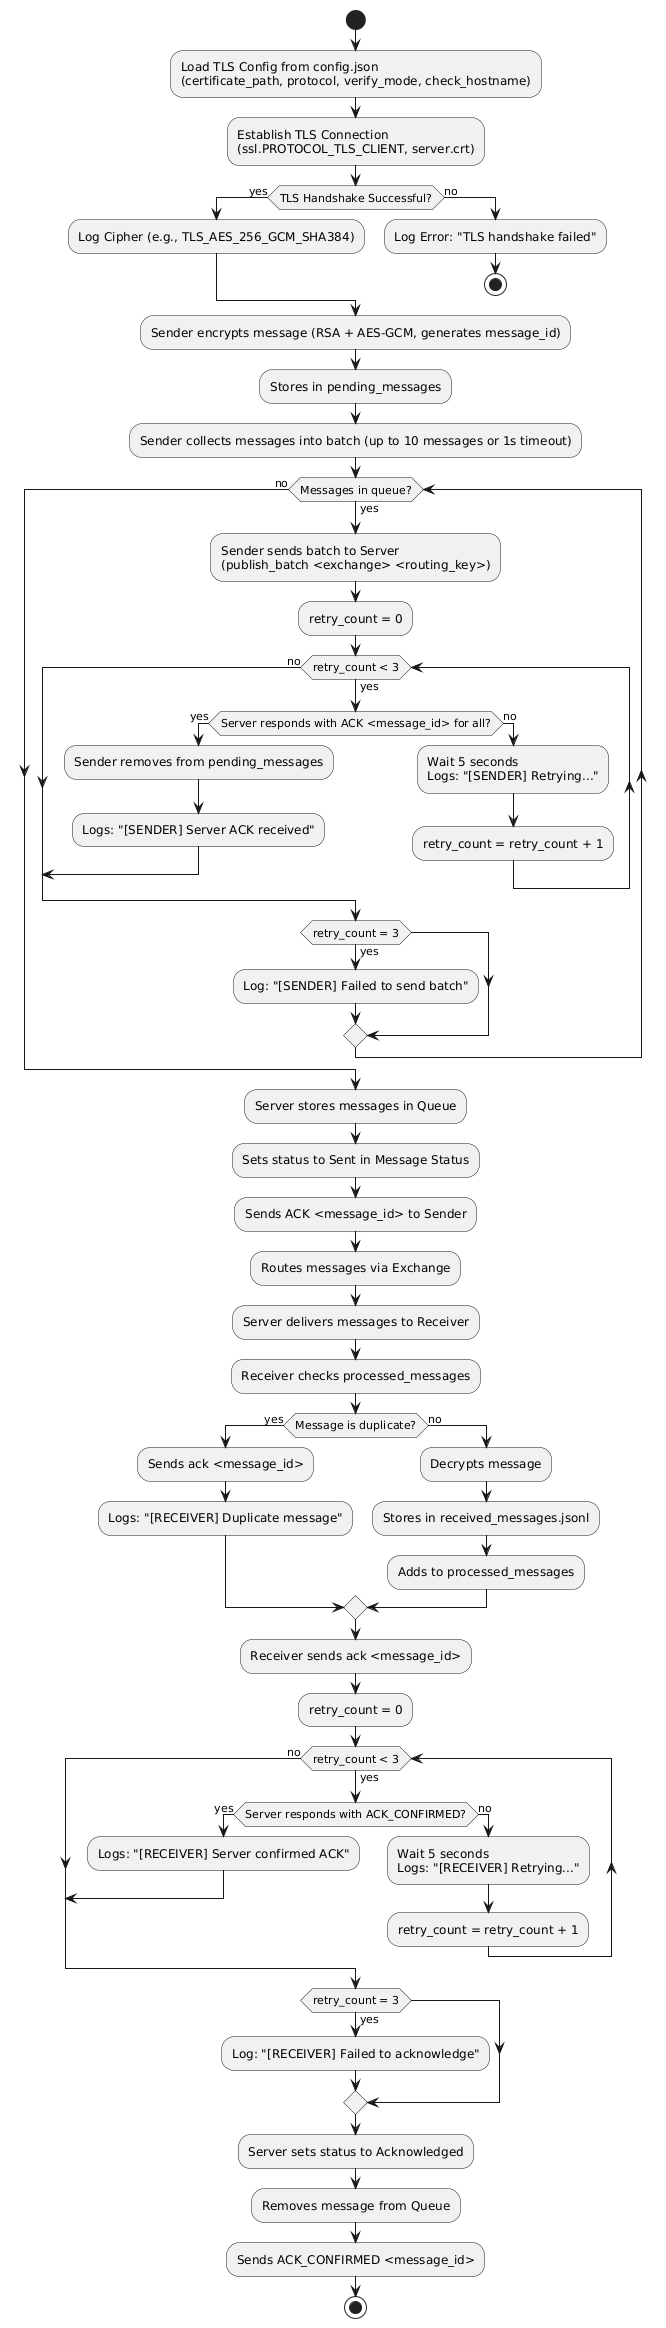

The diagram above was rendered by PlantUML. Its source (embedded in the PNG):
@startuml
start

:Load TLS Config from config.json\n(certificate_path, protocol, verify_mode, check_hostname);
:Establish TLS Connection\n(ssl.PROTOCOL_TLS_CLIENT, server.crt);
if (TLS Handshake Successful?) then (yes)
    :Log Cipher (e.g., TLS_AES_256_GCM_SHA384);
else (no)
    :Log Error: "TLS handshake failed";
    stop
endif

:Sender encrypts message (RSA + AES-GCM, generates message_id);
:Stores in pending_messages;

:Sender collects messages into batch (up to 10 messages or 1s timeout);

while (Messages in queue?) is (yes)
    :Sender sends batch to Server\n(publish_batch <exchange> <routing_key>);
    :retry_count = 0;
    while (retry_count < 3) is (yes)
        if (Server responds with ACK <message_id> for all?) then (yes)
            :Sender removes from pending_messages;
            :Logs: "[SENDER] Server ACK received";
            break
        else (no)
            :Wait 5 seconds\nLogs: "[SENDER] Retrying...";
            :retry_count = retry_count + 1;
        endif
    endwhile (no)
    if (retry_count = 3) then (yes)
        :Log: "[SENDER] Failed to send batch";
    endif
endwhile (no)

:Server stores messages in Queue;
:Sets status to Sent in Message Status;
:Sends ACK <message_id> to Sender;
:Routes messages via Exchange;

:Server delivers messages to Receiver;

:Receiver checks processed_messages;
if (Message is duplicate?) then (yes)
    :Sends ack <message_id>;
    :Logs: "[RECEIVER] Duplicate message";
else (no)
    :Decrypts message;
    :Stores in received_messages.jsonl;
    :Adds to processed_messages;
endif

:Receiver sends ack <message_id>;
:retry_count = 0;
while (retry_count < 3) is (yes)
    if (Server responds with ACK_CONFIRMED?) then (yes)
        :Logs: "[RECEIVER] Server confirmed ACK";
        break
    else (no)
        :Wait 5 seconds\nLogs: "[RECEIVER] Retrying...";
        :retry_count = retry_count + 1;
    endif
endwhile (no)
if (retry_count = 3) then (yes)
    :Log: "[RECEIVER] Failed to acknowledge";
endif

:Server sets status to Acknowledged;
:Removes message from Queue;
:Sends ACK_CONFIRMED <message_id>;

stop
@enduml